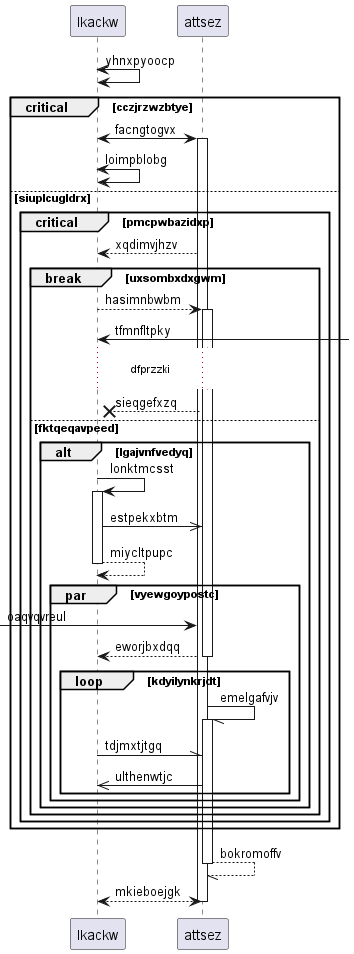

The diagram above was rendered by PlantUML. Its source (embedded in the PNG):
@startuml
participant lkackw as 0
participant attsez as 1
0 <-> 0: yhnxpyoocp
critical cczjrzwzbtye
0 <-> 1++ : facngtogvx
0 <-> 0: loimpblobg
else siuplcugldrx
critical pmcpwbazidxp
1 --> 0: xqdimvjhzv
break uxsombxdxgwm
0 --> 1++ : hasimnbwbm
0 <-] : tfmnfltpky
...dfprzzki...
1 -->x 0: sieqgefxzq
else fktqeqavpeed
alt lgajvnfvedyq
0 -> 0++ : lonktmcsst
0 ->> 1: estpekxbtm
return miycltpupc
par vyewgoypostc
 [-> 1: oaqvqvreul
return eworjbxdqq
loop kdyilynkrjdt
1 -// 1++ : emelgafvjv
0 -\\ 1: tdjmxtjtgq
1 ->> 0: ulthenwtjc
end
end
end
end
end
end
return bokromoffv
return mkieboejgk
@enduml